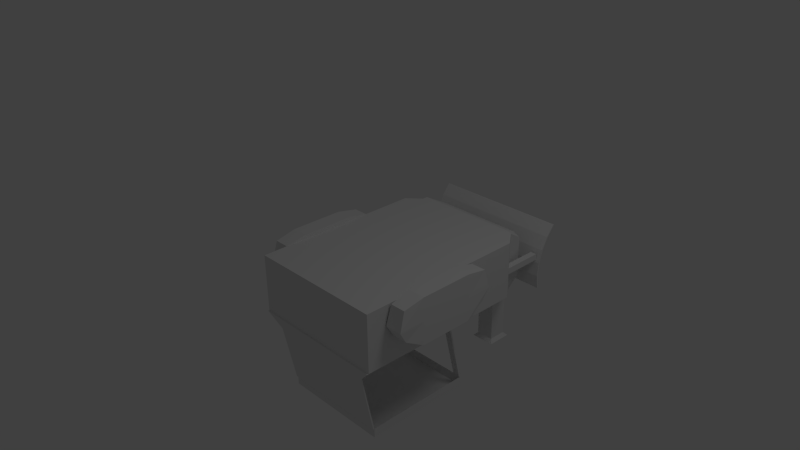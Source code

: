 # Source: Bulldozer.blend  (saved by Blender 2.62.0; exported with 4.5.12 LTS)
import bpy
from mathutils import Matrix  # noqa: F401  (used for matrix-valued properties, if any)

bpy.ops.wm.read_factory_settings(use_empty=True)
scene = bpy.context.scene
scene.name = 'Scene'

# ---- collections
col_collection_1 = bpy.data.collections.new('Collection 1'); scene.collection.children.link(col_collection_1)

# ---- materials (node trees are filled in below, after node groups)
mat_material = bpy.data.materials.new('Material')
mat_material.alpha_threshold = 0.0
mat_material.use_transparent_shadow = False
mat_material.roughness = 0.5
mat_material.line_color = (0.0, 0.0, 0.0, 1.0)

# ---- material node trees

# ---- world
world_world = bpy.data.worlds.new('World'); scene.world = world_world
world_world.color = (0.05088, 0.05088, 0.05088)
world_world.use_sun_shadow = False
world_world.sun_shadow_jitter_overblur = 0.0
world_world.cycles.sampling_method = 'MANUAL'
world_world.cycles.sample_map_resolution = 256

# ---- cameras
cam_camera = bpy.data.cameras.new('Camera')
cam_camera.clip_end = 100.0
cam_camera.lens = 35.0
cam_camera.sensor_width = 32.0
cam_camera.sensor_height = 18.0
cam_camera.ortho_scale = 7.314
cam_camera.dof.focus_distance = 0.0
cam_camera.dof.aperture_fstop = 128.0

# ---- lights
light_lamp = bpy.data.lights.new('Lamp', 'POINT')
light_lamp.transmission_factor = 0.0
light_lamp.cutoff_distance = 30.0
light_lamp.energy = 100.0
light_lamp.shadow_buffer_clip_start = 1.001
light_lamp.shadow_soft_size = 1.0
light_lamp.shadow_maximum_resolution = 0.006
light_lamp.use_absolute_resolution = True
light_lamp.cycles.use_multiple_importance_sampling = False

# ---- meshes
me_cube = bpy.data.meshes.new('Cube')
me_cube.from_pydata([(1.0, 1.0, 0.02542), (1.0, -1.0, 0.02542), (-1.0, -1.0, 0.02542), (-1.0, 1.0, 0.02542), (1.0, -3.748e-08, 0.02542), (1.788e-07, 1.0, 0.02542), (1.0, 1.0, 0.8544), (-5.96e-08, -1.0, 0.02542), (1.0, -0.7457, 0.8544), (-1.0, 2.605e-07, 0.02542), (-1.0, -0.7457, 0.8544), (-1.0, 1.0, 0.8544), (5.96e-08, 1.115e-07, 0.02542), (1.0, -2.541e-07, 0.8544), (-2.831e-07, -0.7457, 1.025), (-1.0, 2.675e-07, 0.8544), (2.235e-07, 1.0, 0.8544), (-0.732, -2.021, 0.8049), (0.008838, -2.021, 0.8544), (0.7497, -2.021, 0.8049), (-0.732, -2.021, 0.2096), (0.7497, -2.021, 0.2096), (0.008838, -2.021, 0.16), (-1.0, -1.51, 0.8544), (-3.668e-07, -1.51, 1.025), (1.0, -1.51, 0.8544), (-1.0, -1.51, 0.02542), (1.0, -1.51, 0.02542), (-1.433e-07, -1.51, 0.02542), (0.5, 1.0, 0.02542), (0.5, -1.0, 0.02542), (0.5, 3.703e-08, 0.02542), (0.5, -0.7457, 1.025), (0.5, 1.0, 0.8544), (0.4296, -2.021, 0.8544), (0.4296, -2.021, 0.16), (0.5, -1.51, 1.025), (0.5, -1.51, 0.02542), (0.75, 1.0, 0.02542), (0.75, -1.0, 0.02542), (0.75, -2.249e-10, 0.02542), (0.75, -0.7457, 1.025), (0.75, 1.0, 0.8544), (0.6399, -2.021, 0.8544), (0.6399, -2.021, 0.16), (0.75, -1.51, 1.025), (0.75, -1.51, 0.02542), (-0.7862, -1.766, 0.8315), (-4.086e-07, -1.766, 1.025), (0.8038, -1.766, 0.8315), (-0.7862, -1.766, 0.04828), (0.8038, -1.766, 0.04828), (-1.851e-07, -1.766, 0.02542), (0.5, -1.766, 1.025), (0.5, -1.766, 0.02542), (0.75, -1.766, 1.025), (0.75, -1.766, 0.02542), (0.4559, -1.81, 1.7), (0.7941, -1.81, 1.7), (0.7941, -1.465, 1.7), (0.4559, -1.465, 1.7), (0.7483, -1.764, 1.651), (0.5017, -1.764, 1.651), (0.7483, -1.512, 1.651), (0.5017, -1.512, 1.651), (0.8371, 0.9697, 1.025), (0.4421, -0.5823, 1.025), (0.7352, -0.5823, 1.025), (0.8371, -0.5823, 1.025), (0.04712, -0.5823, 1.025), (-0.7428, 0.9697, 1.025), (-0.7428, -0.5823, 1.025), (0.4421, 0.7968, 1.886), (0.4421, 0.7968, 2.025), (0.6396, 0.7968, 2.025), (0.6396, 0.7968, 1.886), (0.8371, 0.7968, 2.025), (0.8371, 0.7968, 1.886), (0.4421, -0.7831, 1.886), (0.7352, -0.7831, 1.886), (0.4421, -0.7831, 2.025), (0.6396, -0.7831, 2.025), (0.8371, -0.7831, 1.886), (0.8371, -0.7831, 2.025), (0.04712, 0.7968, 1.886), (0.04712, 0.7968, 2.025), (0.04712, -0.7831, 1.886), (0.04712, -0.7831, 2.025), (-0.7428, 0.7968, 1.886), (-0.7428, 0.7968, 2.025), (-0.7428, 0.006846, 1.886), (-0.7428, 0.006846, 2.025), (-0.7428, -0.7831, 1.886), (-0.7428, -0.7831, 2.025), (0.8371, 0.006846, 1.886), (0.8371, 0.006846, 2.025), (0.6396, 0.006846, 2.025), (0.4421, 0.006846, 2.025), (0.04712, 0.006846, 2.025), (-0.8041, 1.0, 0.02542), (-0.8041, -1.0, 0.02542), (-0.8041, 1.86e-07, 0.02542), (-0.8041, -0.7457, 1.025), (-0.8041, 1.0, 0.8544), (-0.6678, -2.021, 0.8544), (-0.6678, -2.021, 0.16), (-0.8041, -1.51, 1.025), (-0.8041, -1.51, 0.02542), (-0.8041, -1.766, 1.025), (-0.8041, -1.766, 0.02542), (-0.652, -0.5823, 1.025), (-0.652, 0.7968, 1.886), (-0.652, 0.7968, 2.025), (-0.652, -0.7831, 2.025), (-0.652, -0.7831, 1.886), (-0.652, 0.006846, 2.025), (1.245, 0.6436, 0.02602), (1.245, -0.7463, 0.02602), (1.025, -0.7463, 0.02602), (1.025, 0.6436, 0.02602), (1.241, 0.6153, 0.472), (1.241, -0.7179, 0.472), (1.03, -0.7179, 0.472), (1.03, 0.6153, 0.472), (1.257, -0.8209, 0.2993), (1.257, 0.7182, 0.2993), (1.013, -0.8209, 0.2993), (1.013, 0.7182, 0.2993), (1.257, -0.05133, -0.03627), (1.013, -0.05133, -0.03627), (1.257, -0.05133, 0.6349), (1.013, -0.05133, 0.6349), (1.257, -0.05133, 0.2993), (1.013, -0.05133, 0.2993), (1.257, 0.3335, -0.03627), (1.257, -0.4361, -0.03627), (1.013, -0.4361, -0.03627), (1.013, 0.3335, -0.03627), (1.257, 0.3335, 0.6349), (1.257, -0.4361, 0.6349), (1.013, -0.4361, 0.6349), (1.013, 0.3335, 0.6349), (1.257, 0.3335, 0.2993), (1.257, -0.4361, 0.2993), (1.013, -0.4361, 0.2993), (1.013, 0.3335, 0.2993), (-1.232, 0.3335, 0.2993), (-1.232, -0.4361, 0.2993), (-0.988, -0.4361, 0.2993), (-0.988, 0.3335, 0.2993), (-1.232, 0.3335, 0.6349), (-1.232, -0.4361, 0.6349), (-0.988, -0.4361, 0.6349), (-0.988, 0.3335, 0.6349), (-1.232, 0.3335, -0.03627), (-1.232, -0.4361, -0.03627), (-0.988, -0.4361, -0.03627), (-0.988, 0.3335, -0.03627), (-1.232, -0.05133, 0.2993), (-0.988, -0.05133, 0.2993), (-1.232, -0.05133, 0.6349), (-0.988, -0.05133, 0.6349), (-1.232, -0.05133, -0.03627), (-0.988, -0.05133, -0.03627), (-1.232, 0.7182, 0.2993), (-1.232, -0.8209, 0.2993), (-0.988, 0.7182, 0.2993), (-0.988, -0.8209, 0.2993), (-1.216, 0.6153, 0.472), (-1.216, -0.7179, 0.472), (-1.004, -0.7179, 0.472), (-1.004, 0.6153, 0.472), (-1.22, 0.6436, 0.02602), (-1.22, -0.7463, 0.02602), (-0.9998, -0.7463, 0.02602), (-0.9998, 0.6436, 0.02602), (0.9403, -1.38, 0.4602), (0.9403, -2.173, 0.4602), (0.8481, -2.173, 0.4602), (0.8481, -1.38, 0.4602), (0.9403, -1.38, 0.5524), (0.9403, -2.173, 0.5524), (0.8481, -2.173, 0.5524), (0.8481, -1.38, 0.5524), (-0.9252, -1.38, 0.5524), (-0.9252, -2.173, 0.5524), (-0.833, -2.173, 0.5524), (-0.833, -1.38, 0.5524), (-0.9252, -1.38, 0.4602), (-0.9252, -2.173, 0.4602), (-0.833, -2.173, 0.4602), (-0.833, -1.38, 0.4602), (-0.996, -2.142, 0.7788), (-0.996, -2.161, 0.5837), (-0.996, -2.218, 0.3961), (-0.996, -2.311, 0.2232), (-0.996, -2.435, 0.07168), (-0.996, -2.161, 0.9739), (1.004, -2.142, 0.7788), (1.004, -2.161, 0.5837), (1.004, -2.218, 0.3961), (1.004, -2.311, 0.2232), (1.004, -2.435, 0.07168), (1.004, -2.161, 0.9739), (1.004, -2.176, 0.9784), (1.004, -2.45, 0.07621), (1.004, -2.325, 0.2277), (1.004, -2.233, 0.4006), (1.004, -2.176, 0.5882), (1.004, -2.157, 0.7833), (-0.996, -2.176, 0.9784), (-0.996, -2.45, 0.07621), (-0.996, -2.325, 0.2277), (-0.996, -2.233, 0.4006), (-0.996, -2.176, 0.5882), (-0.996, -2.157, 0.7833), (-0.652, -0.5622, 1.03), (-0.652, -0.763, 1.891), (-0.7428, -0.763, 1.891), (-0.7428, -0.5622, 1.03), (0.7352, -0.763, 1.891), (0.8371, -0.763, 1.891), (0.8371, -0.5622, 1.03), (0.7352, -0.5622, 1.03), (0.7461, 0.9557, 0.7792), (0.7391, -0.6354, 0.8168), (-0.808, 0.9482, 0.7831), (-0.6481, -0.642, 0.8203), (0.05101, -0.6387, 0.8185), (-0.003882, 0.9521, 0.7811), (0.446, -0.6368, 0.8175), (0.4961, 0.9545, 0.7798), (0.2456, 0.0691, 0.8012), (0.2456, -0.1585, 0.8012), (-0.1186, -0.1585, 0.8012), (-0.1186, 0.0691, 0.8012), (0.2456, 0.0691, 0.8587), (0.2456, -0.1585, 0.8587), (-0.1186, -0.1585, 0.8587), (-0.1186, 0.0691, 0.8587), (0.2456, 0.01872, 0.8012), (-0.1186, 0.01872, 0.8012), (0.2456, 0.01872, 0.8587), (-0.1186, 0.01872, 0.8587), (-0.1186, 0.01872, 0.8775), (0.2456, 0.01872, 0.8775), (-0.1186, -0.1585, 0.8587), (0.2456, -0.1585, 0.8587), (-0.1186, 0.01872, 1.287), (0.2456, 0.01872, 1.287), (-0.1186, 0.0691, 1.287), (0.2456, 0.0691, 1.287), (-0.7428, 0.8168, 1.89), (-0.652, 0.8168, 1.89), (0.04712, 0.8168, 1.89), (2.236e-07, 1.02, 0.8582), (-0.8041, 1.02, 0.8582), (-1.0, 1.02, 0.8582), (-0.7428, 0.9896, 1.029), (0.4421, 0.8168, 1.89), (0.8371, 0.9896, 1.029), (0.8371, 0.8168, 1.89), (0.6396, 0.8168, 1.89), (1.0, 1.02, 0.8582), (0.5, 1.02, 0.8582), (0.75, 1.02, 0.8582), (-0.652, 0.9896, 1.029), (0.04712, 0.9896, 1.029), (0.4421, 0.9896, 1.029), (0.6396, 0.9896, 1.029)], [], [(0, 6, 13, 4), (4, 13, 8, 1), (2, 10, 15, 9), (9, 15, 11, 3), (2, 26, 23, 10), (8, 25, 27, 1), (30, 7, 12, 31), (31, 12, 5, 29), (29, 5, 16, 33), (34, 18, 22, 35), (24, 36, 32, 14), (37, 28, 7, 30), (1, 39, 40, 4), (39, 30, 31, 40), (38, 0, 4, 40), (40, 31, 29, 38), (0, 38, 42, 6), (38, 29, 33, 42), (19, 43, 44, 21), (43, 34, 35, 44), (36, 45, 41, 32), (45, 25, 8, 41), (27, 46, 39, 1), (46, 37, 30, 39), (26, 50, 47, 23), (50, 20, 17, 47), (25, 49, 51, 27), (49, 19, 21, 51), (34, 53, 48, 18), (53, 36, 24, 48), (22, 52, 54, 35), (52, 28, 37, 54), (43, 55, 53, 34), (19, 49, 55, 43), (49, 25, 45, 55), (44, 56, 51, 21), (56, 46, 27, 51), (35, 54, 56, 44), (54, 37, 46, 56), (58, 59, 60, 57), (55, 61, 62, 53), (61, 58, 57, 62), (45, 63, 61, 55), (63, 59, 58, 61), (53, 62, 64, 36), (62, 57, 60, 64), (36, 64, 63, 45), (64, 60, 59, 63), (32, 41, 67, 66), (41, 8, 68, 67), (14, 32, 66, 69), (72, 73, 74, 75), (75, 74, 76, 77), (80, 78, 79, 81), (81, 79, 82, 83), (84, 85, 73, 72), (87, 86, 78, 80), (90, 91, 89, 88), (92, 93, 91, 90), (94, 95, 83, 82), (77, 76, 95, 94), (96, 97, 80, 81), (95, 96, 81, 83), (74, 73, 97, 96), (76, 74, 96, 95), (97, 98, 87, 80), (73, 85, 98, 97), (7, 100, 101, 12), (100, 2, 9, 101), (12, 101, 99, 5), (101, 9, 3, 99), (5, 99, 103, 16), (99, 3, 11, 103), (18, 104, 105, 22), (104, 17, 20, 105), (23, 106, 102, 10), (106, 24, 14, 102), (28, 107, 100, 7), (107, 26, 2, 100), (47, 108, 106, 23), (108, 48, 24, 106), (17, 104, 108, 47), (104, 18, 48, 108), (52, 109, 107, 28), (109, 50, 26, 107), (22, 105, 109, 52), (105, 20, 50, 109), (10, 102, 110, 71), (102, 14, 69, 110), (84, 111, 112, 85), (111, 88, 89, 112), (87, 113, 114, 86), (113, 93, 92, 114), (98, 115, 113, 87), (115, 91, 93, 113), (85, 112, 115, 98), (112, 89, 91, 115), (117, 124, 126, 118), (124, 121, 122, 126), (119, 127, 125, 116), (127, 123, 120, 125), (118, 136, 135, 117), (136, 129, 128, 135), (129, 137, 134, 128), (137, 119, 116, 134), (123, 141, 138, 120), (141, 131, 130, 138), (131, 140, 139, 130), (140, 122, 121, 139), (125, 142, 134, 116), (142, 132, 128, 134), (132, 143, 135, 128), (143, 124, 117, 135), (120, 138, 142, 125), (138, 130, 132, 142), (130, 139, 143, 132), (139, 121, 124, 143), (126, 144, 136, 118), (144, 133, 129, 136), (133, 145, 137, 129), (145, 127, 119, 137), (122, 140, 144, 126), (140, 131, 133, 144), (131, 141, 145, 133), (141, 123, 127, 145), (150, 168, 164, 146), (160, 150, 146, 158), (151, 160, 158, 147), (169, 151, 147, 165), (146, 164, 172, 154), (158, 146, 154, 162), (147, 158, 162, 155), (165, 147, 155, 173), (152, 170, 167, 148), (161, 152, 148, 159), (153, 161, 159, 149), (171, 153, 149, 166), (148, 167, 174, 156), (159, 148, 156, 163), (149, 159, 163, 157), (166, 149, 157, 175), (151, 169, 170, 152), (160, 151, 152, 161), (150, 160, 161, 153), (168, 150, 153, 171), (154, 172, 175, 157), (162, 154, 157, 163), (155, 162, 163, 156), (173, 155, 156, 174), (164, 168, 171, 166), (172, 164, 166, 175), (167, 170, 169, 165), (174, 167, 165, 173), (178, 179, 176, 177), (180, 183, 182, 181), (176, 180, 181, 177), (177, 181, 182, 178), (178, 182, 183, 179), (179, 183, 180, 176), (188, 184, 187, 191), (189, 185, 184, 188), (190, 186, 185, 189), (191, 187, 186, 190), (187, 184, 185, 186), (189, 188, 191, 190), (192, 198, 199, 193), (193, 199, 200, 194), (194, 200, 201, 195), (195, 201, 202, 196), (197, 203, 198, 192), (203, 197, 210, 204), (196, 202, 205, 211), (198, 203, 204, 209), (197, 192, 215, 210), (202, 201, 206, 205), (195, 196, 211, 212), (201, 200, 207, 206), (194, 195, 212, 213), (200, 199, 208, 207), (193, 194, 213, 214), (199, 198, 209, 208), (192, 193, 214, 215), (208, 209, 215, 214), (207, 208, 214, 213), (206, 207, 213, 212), (205, 206, 212, 211), (209, 204, 210, 215), (11, 71, 110, 103), (6, 42, 67, 68), (110, 114, 217, 216), (114, 92, 218, 217), (71, 110, 216, 219), (92, 71, 219, 218), (82, 79, 220, 221), (68, 82, 221, 222), (79, 67, 223, 220), (67, 68, 222, 223), (217, 218, 219, 216), (220, 223, 222, 221), (6, 68, 8, 13), (10, 71, 11, 15), (67, 42, 224, 225), (103, 110, 227, 226), (110, 69, 228, 227), (16, 103, 226, 229), (69, 66, 230, 228), (66, 67, 225, 230), (42, 33, 231, 224), (33, 16, 229, 231), (231, 230, 225, 224), (229, 228, 230, 231), (229, 226, 227, 228), (233, 237, 238, 234), (235, 239, 236, 232), (234, 241, 240, 233), (241, 235, 232, 240), (236, 242, 240, 232), (242, 237, 233, 240), (238, 243, 241, 234), (243, 239, 235, 241), (242, 243, 244, 245), (243, 238, 246, 244), (237, 242, 245, 247), (238, 237, 247, 246), (244, 246, 247, 245), (243, 242, 249, 248), (239, 243, 248, 250), (242, 236, 251, 249), (236, 239, 250, 251), (250, 248, 249, 251), (88, 111, 253, 252), (111, 84, 254, 253), (16, 103, 256, 255), (103, 11, 257, 256), (70, 88, 252, 258), (84, 72, 259, 254), (77, 65, 260, 261), (75, 77, 261, 262), (72, 75, 262, 259), (11, 70, 258, 257), (65, 6, 263, 260), (42, 33, 264, 265), (6, 42, 265, 263), (33, 16, 255, 264), (266, 258, 252, 253), (267, 266, 253, 254), (256, 257, 258, 266), (255, 256, 266, 267), (267, 254, 259, 268), (269, 262, 261, 260), (268, 259, 262, 269), (264, 255, 267, 268), (263, 265, 269, 260), (265, 264, 268, 269)])
me_cube.materials.append(mat_material)
me_cube.use_remesh_preserve_volume = False
me_cube.use_remesh_preserve_attributes = False
me_cube.use_mirror_vertex_groups = False
me_cube.update()

# ---- objects
ob_cube = bpy.data.objects.new('Cube', me_cube)
ob_lamp = bpy.data.objects.new('Lamp', light_lamp)
ob_camera = bpy.data.objects.new('Camera', cam_camera)

# ---- transforms, parenting, visibility, modifiers, constraints
ob_cube.location = (0.0, 0.0, 0.0)
ob_cube.rotation_euler = (9.425, 0.0, 0.0)
ob_cube.lock_rotations_4d = False
ob_cube.empty_display_type = 'ARROWS'
ob_cube.lineart.crease_threshold = 0.0
ob_lamp.location = (4.076, 1.005, 5.904)
ob_lamp.rotation_euler = (0.6503, 0.05522, 1.866)
ob_lamp.lock_rotations_4d = False
ob_lamp.empty_display_type = 'ARROWS'
ob_lamp.color = (0.0, 0.0, 0.0, 0.0)
ob_lamp.lineart.crease_threshold = 0.0
ob_camera.location = (7.481, -6.508, 5.344)
ob_camera.rotation_euler = (1.109, 0.01082, 0.8149)
ob_camera.lock_rotations_4d = False
ob_camera.empty_display_type = 'ARROWS'
ob_camera.color = (0.0, 0.0, 0.0, 0.0)
ob_camera.display_type = 'WIRE'
ob_camera.lineart.crease_threshold = 0.0

# ---- collection membership
col_collection_1.objects.link(ob_cube)
col_collection_1.objects.link(ob_lamp)
col_collection_1.objects.link(ob_camera)

# ---- scene / render settings (as saved in the file)
scene.camera = ob_camera
scene.frame_start = 1; scene.frame_end = 250; scene.frame_set(0)
scene.render.engine = 'BLENDER_EEVEE_NEXT'
scene.render.image_settings.color_mode = 'RGB'
scene.render.image_settings.compression = 90
scene.render.resolution_percentage = 50
scene.render.dither_intensity = 0.0
scene.render.bake_margin = 2
scene.render.bake_bias = 0.0
scene.cycles.use_denoising = False
scene.cycles.samples = 10
scene.cycles.sampling_pattern = 'TABULATED_SOBOL'
scene.cycles.light_sampling_threshold = 0.0
scene.cycles.use_adaptive_sampling = False
scene.cycles.use_light_tree = False
scene.cycles.blur_glossy = 0.0
scene.cycles.volume_bounces = 1
scene.cycles.pixel_filter_type = 'GAUSSIAN'
scene.cycles.sample_clamp_indirect = 0.0
scene.view_settings.view_transform = 'Standard'
bpy.context.view_layer.update()
